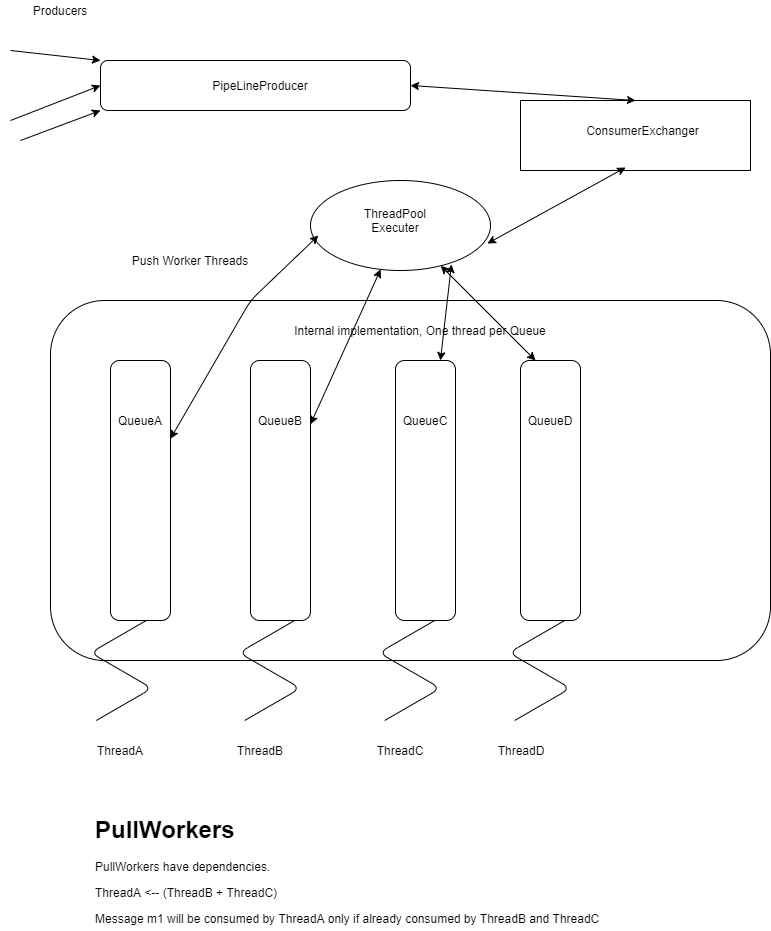

The diagram above was exported from draw.io. Its source (the exported page's mxGraphModel, read from the mxfile embedded in the PNG):
<mxGraphModel dx="1422" dy="762" grid="1" gridSize="10" guides="1" tooltips="1" connect="1" arrows="1" fold="1" page="1" pageScale="1" pageWidth="850" pageHeight="1100" math="0" shadow="0">
  <root>
    <mxCell id="0" />
    <mxCell id="1" parent="0" />
    <mxCell id="IWivTuLhdSfUyLTr5N-T-1" value="" style="rounded=1;whiteSpace=wrap;html=1;" vertex="1" parent="1">
      <mxGeometry x="130" y="110" width="310" height="50" as="geometry" />
    </mxCell>
    <mxCell id="IWivTuLhdSfUyLTr5N-T-32" value="" style="ellipse;whiteSpace=wrap;html=1;" vertex="1" parent="1">
      <mxGeometry x="340" y="230" width="180" height="90" as="geometry" />
    </mxCell>
    <mxCell id="IWivTuLhdSfUyLTr5N-T-34" value="" style="endArrow=classic;html=1;entryX=0;entryY=0;entryDx=0;entryDy=0;" edge="1" parent="1" target="IWivTuLhdSfUyLTr5N-T-1">
      <mxGeometry width="50" height="50" relative="1" as="geometry">
        <mxPoint x="40" y="100" as="sourcePoint" />
        <mxPoint x="110" y="130" as="targetPoint" />
      </mxGeometry>
    </mxCell>
    <mxCell id="IWivTuLhdSfUyLTr5N-T-35" value="" style="endArrow=classic;html=1;entryX=0;entryY=1;entryDx=0;entryDy=0;" edge="1" parent="1" target="IWivTuLhdSfUyLTr5N-T-1">
      <mxGeometry width="50" height="50" relative="1" as="geometry">
        <mxPoint x="50" y="190" as="sourcePoint" />
        <mxPoint x="100" y="140" as="targetPoint" />
      </mxGeometry>
    </mxCell>
    <mxCell id="IWivTuLhdSfUyLTr5N-T-36" value="" style="endArrow=classic;html=1;entryX=0;entryY=0.5;entryDx=0;entryDy=0;" edge="1" parent="1" target="IWivTuLhdSfUyLTr5N-T-1">
      <mxGeometry width="50" height="50" relative="1" as="geometry">
        <mxPoint x="40" y="170" as="sourcePoint" />
        <mxPoint x="90" y="120" as="targetPoint" />
      </mxGeometry>
    </mxCell>
    <mxCell id="IWivTuLhdSfUyLTr5N-T-37" value="Producers" style="text;html=1;strokeColor=none;fillColor=none;align=center;verticalAlign=middle;whiteSpace=wrap;rounded=0;" vertex="1" parent="1">
      <mxGeometry x="30" y="50" width="120" height="20" as="geometry" />
    </mxCell>
    <mxCell id="IWivTuLhdSfUyLTr5N-T-38" value="PipeLineProducer" style="text;html=1;strokeColor=none;fillColor=none;align=center;verticalAlign=middle;whiteSpace=wrap;rounded=0;" vertex="1" parent="1">
      <mxGeometry x="160" y="125" width="260" height="20" as="geometry" />
    </mxCell>
    <mxCell id="IWivTuLhdSfUyLTr5N-T-39" value="" style="rounded=0;whiteSpace=wrap;html=1;" vertex="1" parent="1">
      <mxGeometry x="550" y="150" width="230" height="70" as="geometry" />
    </mxCell>
    <mxCell id="IWivTuLhdSfUyLTr5N-T-40" value="ConsumerExchanger" style="text;html=1;strokeColor=none;fillColor=none;align=center;verticalAlign=middle;whiteSpace=wrap;rounded=0;" vertex="1" parent="1">
      <mxGeometry x="585" y="170" width="175" height="20" as="geometry" />
    </mxCell>
    <mxCell id="IWivTuLhdSfUyLTr5N-T-41" value="" style="endArrow=classic;startArrow=classic;html=1;entryX=0.5;entryY=0;entryDx=0;entryDy=0;exitX=1;exitY=0.5;exitDx=0;exitDy=0;" edge="1" parent="1" source="IWivTuLhdSfUyLTr5N-T-1" target="IWivTuLhdSfUyLTr5N-T-39">
      <mxGeometry width="50" height="50" relative="1" as="geometry">
        <mxPoint x="520" y="110" as="sourcePoint" />
        <mxPoint x="570" y="60" as="targetPoint" />
      </mxGeometry>
    </mxCell>
    <mxCell id="IWivTuLhdSfUyLTr5N-T-42" value="" style="endArrow=classic;startArrow=classic;html=1;entryX=0.457;entryY=0.957;entryDx=0;entryDy=0;entryPerimeter=0;exitX=0.983;exitY=0.7;exitDx=0;exitDy=0;exitPerimeter=0;" edge="1" parent="1" source="IWivTuLhdSfUyLTr5N-T-32" target="IWivTuLhdSfUyLTr5N-T-39">
      <mxGeometry width="50" height="50" relative="1" as="geometry">
        <mxPoint x="570" y="290" as="sourcePoint" />
        <mxPoint x="620" y="240" as="targetPoint" />
      </mxGeometry>
    </mxCell>
    <mxCell id="IWivTuLhdSfUyLTr5N-T-43" value="ThreadPool&lt;br&gt;Executer&lt;br&gt;" style="text;html=1;strokeColor=none;fillColor=none;align=center;verticalAlign=middle;whiteSpace=wrap;rounded=0;" vertex="1" parent="1">
      <mxGeometry x="380" y="260" width="90" height="20" as="geometry" />
    </mxCell>
    <mxCell id="IWivTuLhdSfUyLTr5N-T-44" value="" style="rounded=1;whiteSpace=wrap;html=1;" vertex="1" parent="1">
      <mxGeometry x="80" y="350" width="720" height="360" as="geometry" />
    </mxCell>
    <mxCell id="IWivTuLhdSfUyLTr5N-T-45" value="" style="rounded=1;whiteSpace=wrap;html=1;" vertex="1" parent="1">
      <mxGeometry x="140" y="410" width="60" height="260" as="geometry" />
    </mxCell>
    <mxCell id="IWivTuLhdSfUyLTr5N-T-46" value="" style="rounded=1;whiteSpace=wrap;html=1;" vertex="1" parent="1">
      <mxGeometry x="280" y="410" width="60" height="260" as="geometry" />
    </mxCell>
    <mxCell id="IWivTuLhdSfUyLTr5N-T-47" value="" style="rounded=1;whiteSpace=wrap;html=1;" vertex="1" parent="1">
      <mxGeometry x="425" y="410" width="60" height="260" as="geometry" />
    </mxCell>
    <mxCell id="IWivTuLhdSfUyLTr5N-T-48" value="" style="rounded=1;whiteSpace=wrap;html=1;" vertex="1" parent="1">
      <mxGeometry x="550" y="410" width="60" height="260" as="geometry" />
    </mxCell>
    <mxCell id="IWivTuLhdSfUyLTr5N-T-49" value="QueueA" style="text;html=1;strokeColor=none;fillColor=none;align=center;verticalAlign=middle;whiteSpace=wrap;rounded=0;" vertex="1" parent="1">
      <mxGeometry x="150" y="460" width="40" height="20" as="geometry" />
    </mxCell>
    <mxCell id="IWivTuLhdSfUyLTr5N-T-51" value="QueueB" style="text;html=1;strokeColor=none;fillColor=none;align=center;verticalAlign=middle;whiteSpace=wrap;rounded=0;" vertex="1" parent="1">
      <mxGeometry x="290" y="460" width="40" height="20" as="geometry" />
    </mxCell>
    <mxCell id="IWivTuLhdSfUyLTr5N-T-52" value="QueueC" style="text;html=1;strokeColor=none;fillColor=none;align=center;verticalAlign=middle;whiteSpace=wrap;rounded=0;" vertex="1" parent="1">
      <mxGeometry x="435" y="460" width="40" height="20" as="geometry" />
    </mxCell>
    <mxCell id="IWivTuLhdSfUyLTr5N-T-53" value="QueueD" style="text;html=1;strokeColor=none;fillColor=none;align=center;verticalAlign=middle;whiteSpace=wrap;rounded=0;" vertex="1" parent="1">
      <mxGeometry x="560" y="460" width="40" height="20" as="geometry" />
    </mxCell>
    <mxCell id="IWivTuLhdSfUyLTr5N-T-55" value="Internal implementation, One thread per Queue" style="text;html=1;strokeColor=none;fillColor=none;align=center;verticalAlign=middle;whiteSpace=wrap;rounded=0;" vertex="1" parent="1">
      <mxGeometry x="150" y="370" width="600" height="20" as="geometry" />
    </mxCell>
    <mxCell id="IWivTuLhdSfUyLTr5N-T-56" value="" style="endArrow=classic;startArrow=classic;html=1;entryX=0.044;entryY=0.611;entryDx=0;entryDy=0;entryPerimeter=0;" edge="1" parent="1" source="IWivTuLhdSfUyLTr5N-T-45" target="IWivTuLhdSfUyLTr5N-T-32">
      <mxGeometry width="50" height="50" relative="1" as="geometry">
        <mxPoint x="180" y="510" as="sourcePoint" />
        <mxPoint x="230" y="460" as="targetPoint" />
        <Array as="points">
          <mxPoint x="280" y="350" />
        </Array>
      </mxGeometry>
    </mxCell>
    <mxCell id="IWivTuLhdSfUyLTr5N-T-57" value="" style="endArrow=classic;startArrow=classic;html=1;" edge="1" parent="1" source="IWivTuLhdSfUyLTr5N-T-46" target="IWivTuLhdSfUyLTr5N-T-32">
      <mxGeometry width="50" height="50" relative="1" as="geometry">
        <mxPoint x="330" y="380" as="sourcePoint" />
        <mxPoint x="380" y="330" as="targetPoint" />
      </mxGeometry>
    </mxCell>
    <mxCell id="IWivTuLhdSfUyLTr5N-T-58" value="" style="endArrow=classic;startArrow=classic;html=1;entryX=0.783;entryY=0.933;entryDx=0;entryDy=0;entryPerimeter=0;" edge="1" parent="1" source="IWivTuLhdSfUyLTr5N-T-47" target="IWivTuLhdSfUyLTr5N-T-32">
      <mxGeometry width="50" height="50" relative="1" as="geometry">
        <mxPoint x="450" y="390" as="sourcePoint" />
        <mxPoint x="500" y="340" as="targetPoint" />
      </mxGeometry>
    </mxCell>
    <mxCell id="IWivTuLhdSfUyLTr5N-T-59" value="" style="endArrow=classic;startArrow=classic;html=1;exitX=0.25;exitY=0;exitDx=0;exitDy=0;" edge="1" parent="1" source="IWivTuLhdSfUyLTr5N-T-48" target="IWivTuLhdSfUyLTr5N-T-32">
      <mxGeometry width="50" height="50" relative="1" as="geometry">
        <mxPoint x="500" y="350" as="sourcePoint" />
        <mxPoint x="550" y="300" as="targetPoint" />
      </mxGeometry>
    </mxCell>
    <mxCell id="IWivTuLhdSfUyLTr5N-T-60" value="Push Worker Threads" style="text;html=1;strokeColor=none;fillColor=none;align=center;verticalAlign=middle;whiteSpace=wrap;rounded=0;" vertex="1" parent="1">
      <mxGeometry x="140" y="300" width="160" height="20" as="geometry" />
    </mxCell>
    <mxCell id="IWivTuLhdSfUyLTr5N-T-61" value="" style="edgeStyle=isometricEdgeStyle;endArrow=none;html=1;" edge="1" parent="1">
      <mxGeometry width="50" height="100" relative="1" as="geometry">
        <mxPoint x="125.80000000000001" y="770" as="sourcePoint" />
        <mxPoint x="175.8" y="670" as="targetPoint" />
      </mxGeometry>
    </mxCell>
    <mxCell id="IWivTuLhdSfUyLTr5N-T-62" value="" style="edgeStyle=isometricEdgeStyle;endArrow=none;html=1;" edge="1" parent="1">
      <mxGeometry width="50" height="100" relative="1" as="geometry">
        <mxPoint x="274.19999999999993" y="770" as="sourcePoint" />
        <mxPoint x="324.19999999999993" y="670" as="targetPoint" />
      </mxGeometry>
    </mxCell>
    <mxCell id="IWivTuLhdSfUyLTr5N-T-63" value="" style="edgeStyle=isometricEdgeStyle;endArrow=none;html=1;" edge="1" parent="1">
      <mxGeometry width="50" height="100" relative="1" as="geometry">
        <mxPoint x="414.19999999999993" y="770" as="sourcePoint" />
        <mxPoint x="464.19999999999993" y="670" as="targetPoint" />
      </mxGeometry>
    </mxCell>
    <mxCell id="IWivTuLhdSfUyLTr5N-T-64" value="" style="edgeStyle=isometricEdgeStyle;endArrow=none;html=1;" edge="1" parent="1">
      <mxGeometry width="50" height="100" relative="1" as="geometry">
        <mxPoint x="544.1999999999999" y="770" as="sourcePoint" />
        <mxPoint x="594.1999999999999" y="670" as="targetPoint" />
      </mxGeometry>
    </mxCell>
    <mxCell id="IWivTuLhdSfUyLTr5N-T-65" value="ThreadA" style="text;html=1;strokeColor=none;fillColor=none;align=center;verticalAlign=middle;whiteSpace=wrap;rounded=0;" vertex="1" parent="1">
      <mxGeometry x="130" y="790" width="40" height="20" as="geometry" />
    </mxCell>
    <mxCell id="IWivTuLhdSfUyLTr5N-T-66" value="ThreadB" style="text;html=1;strokeColor=none;fillColor=none;align=center;verticalAlign=middle;whiteSpace=wrap;rounded=0;" vertex="1" parent="1">
      <mxGeometry x="270" y="790" width="40" height="20" as="geometry" />
    </mxCell>
    <mxCell id="IWivTuLhdSfUyLTr5N-T-67" value="ThreadC" style="text;html=1;strokeColor=none;fillColor=none;align=center;verticalAlign=middle;whiteSpace=wrap;rounded=0;" vertex="1" parent="1">
      <mxGeometry x="410" y="790" width="40" height="20" as="geometry" />
    </mxCell>
    <mxCell id="IWivTuLhdSfUyLTr5N-T-68" value="ThreadD" style="text;html=1;strokeColor=none;fillColor=none;align=center;verticalAlign=middle;whiteSpace=wrap;rounded=0;" vertex="1" parent="1">
      <mxGeometry x="531" y="790" width="40" height="20" as="geometry" />
    </mxCell>
    <mxCell id="IWivTuLhdSfUyLTr5N-T-71" value="&lt;h1&gt;PullWorkers&lt;/h1&gt;&lt;p&gt;PullWorkers have dependencies.&lt;/p&gt;&lt;p&gt;ThreadA &amp;lt;-- (ThreadB + ThreadC)&lt;/p&gt;&lt;p&gt;Message m1 will be consumed by ThreadA only if already consumed by ThreadB and ThreadC&lt;/p&gt;" style="text;html=1;strokeColor=none;fillColor=none;spacing=5;spacingTop=-20;whiteSpace=wrap;overflow=hidden;rounded=0;" vertex="1" parent="1">
      <mxGeometry x="120" y="860" width="580" height="120" as="geometry" />
    </mxCell>
  </root>
</mxGraphModel>